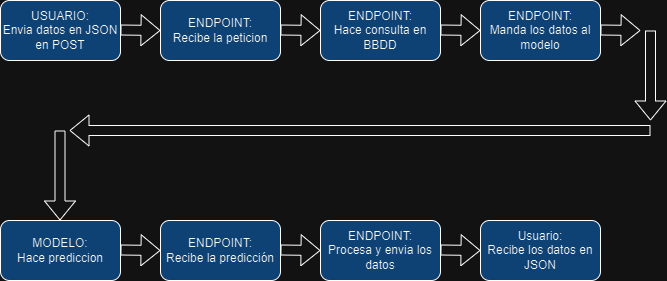

The diagram above was exported from draw.io. Its source (the exported page's mxGraphModel, read from the mxfile embedded in the PNG):
<mxGraphModel dx="1313" dy="586" grid="1" gridSize="10" guides="1" tooltips="1" connect="1" arrows="1" fold="1" page="1" pageScale="1" pageWidth="827" pageHeight="1169" math="0" shadow="0">
  <root>
    <mxCell id="0" />
    <mxCell id="1" parent="0" />
    <mxCell id="WTjNAmjStdD1VnZZRmOx-2" value="USUARIO:&lt;br&gt;Envia datos en JSON en POST" style="rounded=1;whiteSpace=wrap;html=1;fillColor=#99CCFF;" vertex="1" parent="1">
      <mxGeometry x="40" y="40" width="120" height="60" as="geometry" />
    </mxCell>
    <mxCell id="WTjNAmjStdD1VnZZRmOx-3" value="" style="shape=flexArrow;endArrow=classic;html=1;rounded=0;" edge="1" parent="1">
      <mxGeometry width="50" height="50" relative="1" as="geometry">
        <mxPoint x="160" y="69.5" as="sourcePoint" />
        <mxPoint x="200" y="70" as="targetPoint" />
      </mxGeometry>
    </mxCell>
    <mxCell id="WTjNAmjStdD1VnZZRmOx-4" value="ENDPOINT:&lt;br&gt;Recibe la peticion" style="rounded=1;whiteSpace=wrap;html=1;fillColor=#99CCFF;" vertex="1" parent="1">
      <mxGeometry x="200" y="40" width="120" height="60" as="geometry" />
    </mxCell>
    <mxCell id="WTjNAmjStdD1VnZZRmOx-5" value="" style="shape=flexArrow;endArrow=classic;html=1;rounded=0;" edge="1" parent="1">
      <mxGeometry width="50" height="50" relative="1" as="geometry">
        <mxPoint x="320" y="69.5" as="sourcePoint" />
        <mxPoint x="360" y="70" as="targetPoint" />
      </mxGeometry>
    </mxCell>
    <mxCell id="WTjNAmjStdD1VnZZRmOx-7" value="ENDPOINT:&lt;br style=&quot;border-color: var(--border-color);&quot;&gt;Hace consulta en BBDD" style="rounded=1;whiteSpace=wrap;html=1;fillColor=#99CCFF;" vertex="1" parent="1">
      <mxGeometry x="360" y="40" width="120" height="60" as="geometry" />
    </mxCell>
    <mxCell id="WTjNAmjStdD1VnZZRmOx-8" value="" style="shape=flexArrow;endArrow=classic;html=1;rounded=0;" edge="1" parent="1">
      <mxGeometry width="50" height="50" relative="1" as="geometry">
        <mxPoint x="480" y="69.5" as="sourcePoint" />
        <mxPoint x="520" y="70" as="targetPoint" />
      </mxGeometry>
    </mxCell>
    <mxCell id="WTjNAmjStdD1VnZZRmOx-9" value="ENDPOINT:&lt;br style=&quot;border-color: var(--border-color);&quot;&gt;Manda los datos al modelo" style="rounded=1;whiteSpace=wrap;html=1;fillColor=#99CCFF;" vertex="1" parent="1">
      <mxGeometry x="520" y="40" width="120" height="60" as="geometry" />
    </mxCell>
    <mxCell id="WTjNAmjStdD1VnZZRmOx-10" value="" style="shape=flexArrow;endArrow=classic;html=1;rounded=0;" edge="1" parent="1">
      <mxGeometry width="50" height="50" relative="1" as="geometry">
        <mxPoint x="640" y="69.5" as="sourcePoint" />
        <mxPoint x="680" y="70" as="targetPoint" />
      </mxGeometry>
    </mxCell>
    <mxCell id="WTjNAmjStdD1VnZZRmOx-11" value="" style="shape=flexArrow;endArrow=classic;html=1;rounded=0;" edge="1" parent="1">
      <mxGeometry width="50" height="50" relative="1" as="geometry">
        <mxPoint x="690" y="70" as="sourcePoint" />
        <mxPoint x="690" y="160" as="targetPoint" />
      </mxGeometry>
    </mxCell>
    <mxCell id="WTjNAmjStdD1VnZZRmOx-12" value="" style="shape=flexArrow;endArrow=classic;html=1;rounded=0;" edge="1" parent="1">
      <mxGeometry width="50" height="50" relative="1" as="geometry">
        <mxPoint x="690" y="170" as="sourcePoint" />
        <mxPoint x="109" y="170" as="targetPoint" />
      </mxGeometry>
    </mxCell>
    <mxCell id="WTjNAmjStdD1VnZZRmOx-14" value="MODELO:&lt;br&gt;Hace prediccion" style="rounded=1;whiteSpace=wrap;html=1;fillColor=#99CCFF;" vertex="1" parent="1">
      <mxGeometry x="40" y="260" width="120" height="60" as="geometry" />
    </mxCell>
    <mxCell id="WTjNAmjStdD1VnZZRmOx-15" value="" style="shape=flexArrow;endArrow=classic;html=1;rounded=0;" edge="1" parent="1">
      <mxGeometry width="50" height="50" relative="1" as="geometry">
        <mxPoint x="160" y="289.5" as="sourcePoint" />
        <mxPoint x="200" y="290" as="targetPoint" />
      </mxGeometry>
    </mxCell>
    <mxCell id="WTjNAmjStdD1VnZZRmOx-16" value="ENDPOINT:&lt;br&gt;Recibe la predicción" style="rounded=1;whiteSpace=wrap;html=1;fillColor=#99CCFF;" vertex="1" parent="1">
      <mxGeometry x="200" y="260" width="120" height="60" as="geometry" />
    </mxCell>
    <mxCell id="WTjNAmjStdD1VnZZRmOx-17" value="ENDPOINT:&lt;br&gt;Procesa y envia los datos" style="rounded=1;whiteSpace=wrap;html=1;fillColor=#99CCFF;" vertex="1" parent="1">
      <mxGeometry x="360" y="260" width="120" height="60" as="geometry" />
    </mxCell>
    <mxCell id="WTjNAmjStdD1VnZZRmOx-21" value="" style="shape=flexArrow;endArrow=classic;html=1;rounded=0;" edge="1" parent="1">
      <mxGeometry width="50" height="50" relative="1" as="geometry">
        <mxPoint x="320" y="289.5" as="sourcePoint" />
        <mxPoint x="360" y="290" as="targetPoint" />
      </mxGeometry>
    </mxCell>
    <mxCell id="WTjNAmjStdD1VnZZRmOx-22" value="" style="shape=flexArrow;endArrow=classic;html=1;rounded=0;" edge="1" parent="1">
      <mxGeometry width="50" height="50" relative="1" as="geometry">
        <mxPoint x="480" y="289.5" as="sourcePoint" />
        <mxPoint x="520" y="290" as="targetPoint" />
      </mxGeometry>
    </mxCell>
    <mxCell id="WTjNAmjStdD1VnZZRmOx-23" value="Usuario:&lt;br&gt;Recibe los datos en JSON" style="rounded=1;whiteSpace=wrap;html=1;fillColor=#99CCFF;" vertex="1" parent="1">
      <mxGeometry x="520" y="260" width="120" height="60" as="geometry" />
    </mxCell>
    <mxCell id="WTjNAmjStdD1VnZZRmOx-26" value="" style="shape=flexArrow;endArrow=classic;html=1;rounded=0;" edge="1" parent="1">
      <mxGeometry width="50" height="50" relative="1" as="geometry">
        <mxPoint x="99.5" y="170" as="sourcePoint" />
        <mxPoint x="99.5" y="260" as="targetPoint" />
      </mxGeometry>
    </mxCell>
  </root>
</mxGraphModel>